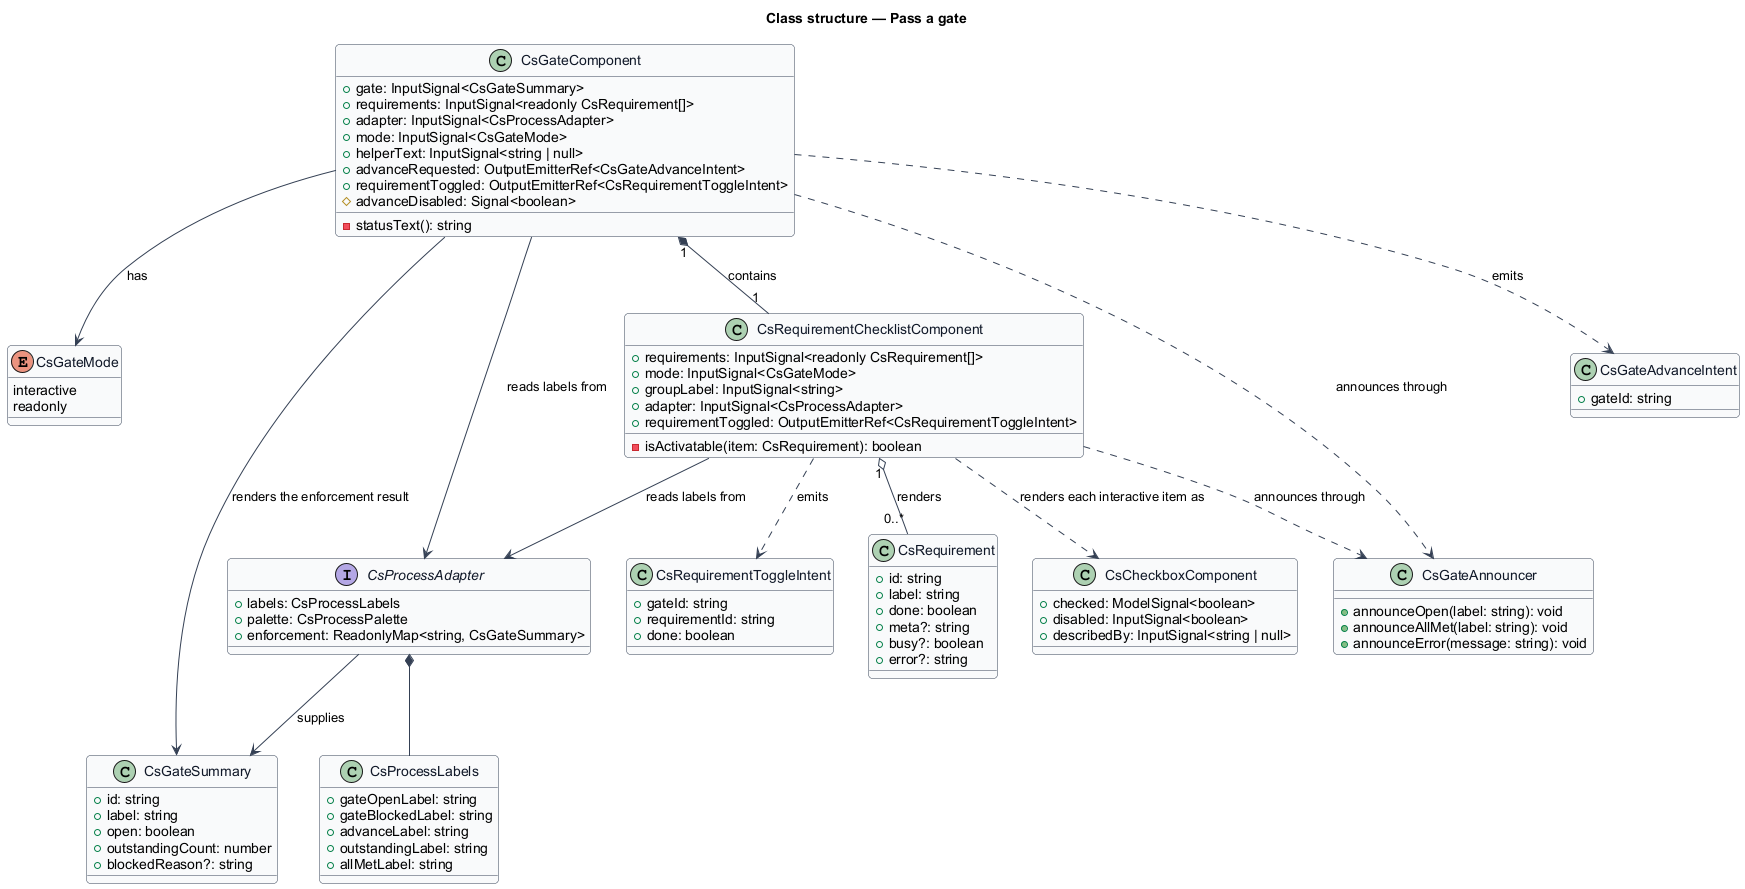

The diagram above was rendered by PlantUML. Its source (embedded in the PNG):
@startuml
' --- shared skin header ---
skinparam backgroundColor #FFFFFF
skinparam shadowing false
skinparam roundcorner 8
skinparam defaultFontName Arial
skinparam ArrowColor #344054
skinparam class {
  BorderColor #344054
  FontColor #101828
  BackgroundColor #F9FAFB
}
' --------------------------
title Class structure — Pass a gate

enum CsGateMode {
  interactive
  readonly
}

class CsGateSummary {
  +id: string
  +label: string
  +open: boolean
  +outstandingCount: number
  +blockedReason?: string
}

class CsRequirement {
  +id: string
  +label: string
  +done: boolean
  +meta?: string
  +busy?: boolean
  +error?: string
}

interface CsProcessAdapter {
  +labels: CsProcessLabels
  +palette: CsProcessPalette
  +enforcement: ReadonlyMap<string, CsGateSummary>
}

class CsProcessLabels {
  +gateOpenLabel: string
  +gateBlockedLabel: string
  +advanceLabel: string
  +outstandingLabel: string
  +allMetLabel: string
}

class CsGateComponent {
  +gate: InputSignal<CsGateSummary>
  +requirements: InputSignal<readonly CsRequirement[]>
  +adapter: InputSignal<CsProcessAdapter>
  +mode: InputSignal<CsGateMode>
  +helperText: InputSignal<string | null>
  +advanceRequested: OutputEmitterRef<CsGateAdvanceIntent>
  +requirementToggled: OutputEmitterRef<CsRequirementToggleIntent>
  #advanceDisabled: Signal<boolean>
  -statusText(): string
}

class CsRequirementChecklistComponent {
  +requirements: InputSignal<readonly CsRequirement[]>
  +mode: InputSignal<CsGateMode>
  +groupLabel: InputSignal<string>
  +adapter: InputSignal<CsProcessAdapter>
  +requirementToggled: OutputEmitterRef<CsRequirementToggleIntent>
  -isActivatable(item: CsRequirement): boolean
}

class CsCheckboxComponent {
  +checked: ModelSignal<boolean>
  +disabled: InputSignal<boolean>
  +describedBy: InputSignal<string | null>
}

class CsGateAnnouncer {
  +announceOpen(label: string): void
  +announceAllMet(label: string): void
  +announceError(message: string): void
}

class CsGateAdvanceIntent {
  +gateId: string
}

class CsRequirementToggleIntent {
  +gateId: string
  +requirementId: string
  +done: boolean
}

CsGateComponent --> CsGateSummary : renders the enforcement result
CsGateComponent "1" *-- "1" CsRequirementChecklistComponent : contains
CsGateComponent --> CsGateMode : has
CsRequirementChecklistComponent "1" o-- "0..*" CsRequirement : renders
CsRequirementChecklistComponent ..> CsCheckboxComponent : renders each interactive item as
CsGateComponent --> CsProcessAdapter : reads labels from
CsRequirementChecklistComponent --> CsProcessAdapter : reads labels from
CsProcessAdapter *-- CsProcessLabels
CsProcessAdapter --> CsGateSummary : supplies
CsGateComponent ..> CsGateAdvanceIntent : emits
CsRequirementChecklistComponent ..> CsRequirementToggleIntent : emits
CsGateComponent ..> CsGateAnnouncer : announces through
CsRequirementChecklistComponent ..> CsGateAnnouncer : announces through
@enduml